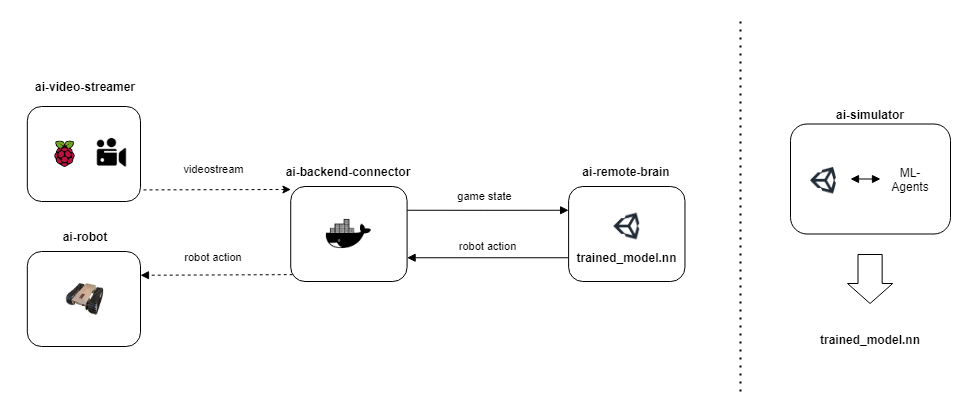

The diagram above was exported from draw.io. Its source (the exported page's mxGraphModel, read from the mxfile embedded in the PNG):
<mxGraphModel dx="532" dy="808" grid="1" gridSize="10" guides="1" tooltips="1" connect="1" arrows="1" fold="1" page="1" pageScale="1" pageWidth="827" pageHeight="1169" math="0" shadow="0">
  <root>
    <mxCell id="0" />
    <mxCell id="1" parent="0" />
    <mxCell id="2" value="" style="rounded=1;whiteSpace=wrap;html=1;" vertex="1" parent="1">
      <mxGeometry x="1210" y="632.5" width="160" height="110" as="geometry" />
    </mxCell>
    <mxCell id="3" value="&lt;b&gt;ai-simulator&lt;/b&gt;" style="text;html=1;strokeColor=none;fillColor=none;align=center;verticalAlign=middle;whiteSpace=wrap;rounded=0;" vertex="1" parent="1">
      <mxGeometry x="1225" y="612.5" width="130" height="20" as="geometry" />
    </mxCell>
    <mxCell id="4" value="" style="shape=image;verticalLabelPosition=bottom;labelBackgroundColor=#ffffff;verticalAlign=top;aspect=fixed;imageAspect=0;image=data:image/png,(base64 omitted: 5912 chars);" vertex="1" parent="1">
      <mxGeometry x="1230" y="675.9200000000001" width="25.77" height="26.58" as="geometry" />
    </mxCell>
    <mxCell id="5" value="" style="edgeStyle=orthogonalEdgeStyle;rounded=0;orthogonalLoop=1;jettySize=auto;html=1;startArrow=block;startFill=1;endArrow=block;endFill=1;" edge="1" parent="1">
      <mxGeometry relative="1" as="geometry">
        <mxPoint x="1300" y="687.5" as="sourcePoint" />
        <mxPoint x="1270" y="687.5" as="targetPoint" />
      </mxGeometry>
    </mxCell>
    <mxCell id="6" value="ML-Agents" style="text;html=1;strokeColor=none;fillColor=none;align=center;verticalAlign=middle;whiteSpace=wrap;rounded=0;" vertex="1" parent="1">
      <mxGeometry x="1305" y="677.5" width="50" height="20" as="geometry" />
    </mxCell>
    <mxCell id="7" value="" style="shape=flexArrow;endArrow=classic;html=1;width=24.166666666666668;endSize=6.333333333333333;" edge="1" parent="1">
      <mxGeometry width="50" height="50" relative="1" as="geometry">
        <mxPoint x="1289.58" y="762.5" as="sourcePoint" />
        <mxPoint x="1289.58" y="812.5" as="targetPoint" />
      </mxGeometry>
    </mxCell>
    <mxCell id="8" value="trained_model.nn" style="text;html=1;strokeColor=none;fillColor=none;align=center;verticalAlign=middle;whiteSpace=wrap;rounded=0;fontStyle=1" vertex="1" parent="1">
      <mxGeometry x="1240" y="822.5" width="100" height="50" as="geometry" />
    </mxCell>
    <mxCell id="9" value="robot action" style="edgeStyle=orthogonalEdgeStyle;rounded=0;orthogonalLoop=1;jettySize=auto;html=1;exitX=0;exitY=0.75;exitDx=0;exitDy=0;entryX=1;entryY=0.75;entryDx=0;entryDy=0;startArrow=none;startFill=0;endArrow=block;endFill=1;labelBackgroundColor=none;" edge="1" source="10" target="18" parent="1">
      <mxGeometry x="-0.0001" y="-11" relative="1" as="geometry">
        <mxPoint as="offset" />
      </mxGeometry>
    </mxCell>
    <mxCell id="10" value="" style="rounded=1;whiteSpace=wrap;html=1;" vertex="1" parent="1">
      <mxGeometry x="988.11" y="695" width="116.36" height="95" as="geometry" />
    </mxCell>
    <mxCell id="11" value="&lt;b&gt;ai-remote-brain&lt;/b&gt;" style="text;html=1;strokeColor=none;fillColor=none;align=center;verticalAlign=middle;whiteSpace=wrap;rounded=0;" vertex="1" parent="1">
      <mxGeometry x="981.29" y="670" width="130" height="20" as="geometry" />
    </mxCell>
    <mxCell id="12" value="" style="shape=image;verticalLabelPosition=bottom;labelBackgroundColor=#ffffff;verticalAlign=top;aspect=fixed;imageAspect=0;image=data:image/png,(base64 omitted: 5912 chars);" vertex="1" parent="1">
      <mxGeometry x="1033.4" y="721.71" width="25.77" height="26.58" as="geometry" />
    </mxCell>
    <mxCell id="13" value="trained_model.nn" style="text;html=1;strokeColor=none;fillColor=none;align=center;verticalAlign=middle;whiteSpace=wrap;rounded=0;fontStyle=1" vertex="1" parent="1">
      <mxGeometry x="998.79" y="748.29" width="95" height="35" as="geometry" />
    </mxCell>
    <mxCell id="14" style="rounded=0;orthogonalLoop=1;jettySize=auto;html=1;exitX=0.017;exitY=0.928;exitDx=0;exitDy=0;entryX=1;entryY=0.25;entryDx=0;entryDy=0;startArrow=none;startFill=0;endArrow=block;endFill=1;dashed=1;exitPerimeter=0;labelBackgroundColor=none;" edge="1" source="18" target="21" parent="1">
      <mxGeometry relative="1" as="geometry" />
    </mxCell>
    <mxCell id="15" value="robot action&amp;nbsp;" style="edgeLabel;html=1;align=center;verticalAlign=middle;resizable=0;points=[];labelBackgroundColor=none;" vertex="1" connectable="0" parent="14">
      <mxGeometry x="0.1909" y="-2" relative="1" as="geometry">
        <mxPoint x="12.21" y="-15.72" as="offset" />
      </mxGeometry>
    </mxCell>
    <mxCell id="16" value="videostream" style="edgeStyle=none;rounded=0;orthogonalLoop=1;jettySize=auto;html=1;entryX=1.016;entryY=0.878;entryDx=0;entryDy=0;startArrow=classic;startFill=1;endArrow=none;endFill=0;dashed=1;entryPerimeter=0;labelBackgroundColor=none;" edge="1" target="24" parent="1">
      <mxGeometry x="0.0336" y="-20" relative="1" as="geometry">
        <mxPoint x="710.4099999999999" y="698" as="sourcePoint" />
        <mxPoint as="offset" />
      </mxGeometry>
    </mxCell>
    <mxCell id="17" value="game state" style="edgeStyle=orthogonalEdgeStyle;rounded=0;orthogonalLoop=1;jettySize=auto;html=1;exitX=1;exitY=0.25;exitDx=0;exitDy=0;entryX=0;entryY=0.25;entryDx=0;entryDy=0;startArrow=none;startFill=0;endArrow=block;endFill=1;labelBackgroundColor=none;" edge="1" source="18" target="10" parent="1">
      <mxGeometry x="-0.0487" y="14" relative="1" as="geometry">
        <Array as="points">
          <mxPoint x="903.41" y="719" />
          <mxPoint x="903.41" y="719" />
        </Array>
        <mxPoint as="offset" />
      </mxGeometry>
    </mxCell>
    <mxCell id="18" value="" style="rounded=1;whiteSpace=wrap;html=1;" vertex="1" parent="1">
      <mxGeometry x="710.23" y="695" width="116.36" height="95" as="geometry" />
    </mxCell>
    <mxCell id="19" value="&lt;b&gt;ai-backend-connector&lt;/b&gt;" style="text;html=1;strokeColor=none;fillColor=none;align=center;verticalAlign=middle;whiteSpace=wrap;rounded=0;" vertex="1" parent="1">
      <mxGeometry x="703.41" y="670" width="130" height="20" as="geometry" />
    </mxCell>
    <mxCell id="20" value="" style="shape=image;verticalLabelPosition=bottom;labelBackgroundColor=#ffffff;verticalAlign=top;aspect=fixed;imageAspect=0;image=data:image/png,(base64 omitted: 3184 chars);" vertex="1" parent="1">
      <mxGeometry x="745.91" y="720" width="45" height="45" as="geometry" />
    </mxCell>
    <mxCell id="21" value="" style="rounded=1;whiteSpace=wrap;html=1;" vertex="1" parent="1">
      <mxGeometry x="446.82" y="760" width="113.18" height="95" as="geometry" />
    </mxCell>
    <mxCell id="22" value="&lt;b&gt;ai-robot&lt;/b&gt;" style="text;html=1;strokeColor=none;fillColor=none;align=center;verticalAlign=middle;whiteSpace=wrap;rounded=0;" vertex="1" parent="1">
      <mxGeometry x="440" y="735" width="130" height="20" as="geometry" />
    </mxCell>
    <mxCell id="23" value="" style="shape=image;verticalLabelPosition=bottom;labelBackgroundColor=#ffffff;verticalAlign=top;aspect=fixed;imageAspect=0;image=https://encrypted-tbn0.gstatic.com/images?q=tbn%3AANd9GcTtCnCep59HzEoERNOdyxOierDmnQzsO13kzw&amp;usqp=CAU;" vertex="1" parent="1">
      <mxGeometry x="485" y="787.5" width="40" height="40" as="geometry" />
    </mxCell>
    <mxCell id="24" value="" style="rounded=1;whiteSpace=wrap;html=1;" vertex="1" parent="1">
      <mxGeometry x="446.8200000000001" y="615" width="113.18" height="95" as="geometry" />
    </mxCell>
    <mxCell id="25" value="&lt;b&gt;ai-video-streamer&lt;/b&gt;" style="text;html=1;strokeColor=none;fillColor=none;align=center;verticalAlign=middle;whiteSpace=wrap;rounded=0;" vertex="1" parent="1">
      <mxGeometry x="440.00000000000006" y="585" width="130" height="20" as="geometry" />
    </mxCell>
    <mxCell id="26" value="" style="shape=image;verticalLabelPosition=bottom;labelBackgroundColor=#ffffff;verticalAlign=top;aspect=fixed;imageAspect=0;image=https://www.raspberrypi.org/wp-content/uploads/2011/10/Raspi-PGB001.png;" vertex="1" parent="1">
      <mxGeometry x="466.36000000000007" y="646.25" width="36.5" height="32.5" as="geometry" />
    </mxCell>
    <mxCell id="27" value="" style="shape=image;verticalLabelPosition=bottom;labelBackgroundColor=#ffffff;verticalAlign=top;aspect=fixed;imageAspect=0;image=https://img.pngio.com/video-camera-free-interface-icons-video-camera-logo-png-1200_630.png;" vertex="1" parent="1">
      <mxGeometry x="502.86000000000007" y="646.25" width="57.14" height="30" as="geometry" />
    </mxCell>
    <mxCell id="28" value="" style="endArrow=none;dashed=1;html=1;dashPattern=1 3;strokeWidth=2;" edge="1" parent="1">
      <mxGeometry width="50" height="50" relative="1" as="geometry">
        <mxPoint x="1160" y="900" as="sourcePoint" />
        <mxPoint x="1160" y="530" as="targetPoint" />
      </mxGeometry>
    </mxCell>
  </root>
</mxGraphModel>